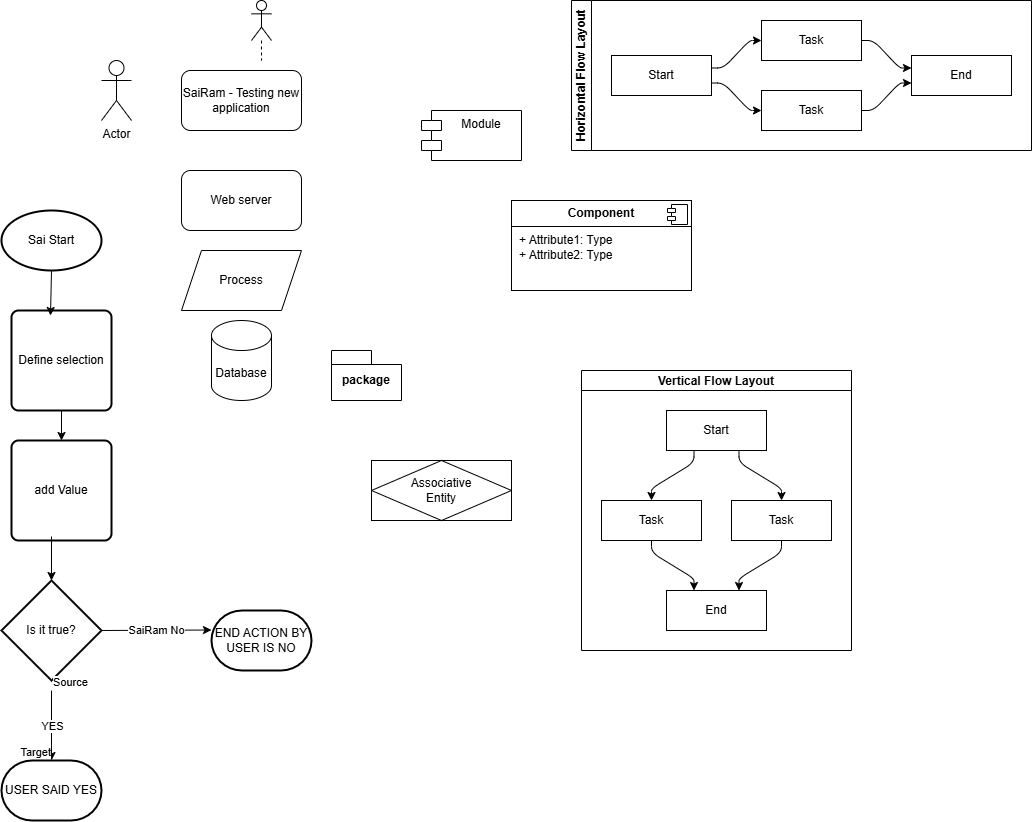

The diagram above was exported from draw.io. Its source (the exported page's mxGraphModel, read from the mxfile embedded in the PNG):
<mxGraphModel dx="1434" dy="772" grid="1" gridSize="10" guides="1" tooltips="1" connect="1" arrows="1" fold="1" page="1" pageScale="1" pageWidth="850" pageHeight="1100" math="0" shadow="0">
  <root>
    <mxCell id="0" />
    <mxCell id="1" parent="0" />
    <mxCell id="yO33cV3GExQzgS5N-ZtT-1" value="SaiRam - Testing new application" style="rounded=1;whiteSpace=wrap;html=1;" parent="1" vertex="1">
      <mxGeometry x="240" y="90" width="120" height="60" as="geometry" />
    </mxCell>
    <mxCell id="yO33cV3GExQzgS5N-ZtT-2" value="Web server" style="rounded=1;whiteSpace=wrap;html=1;" parent="1" vertex="1">
      <mxGeometry x="240" y="190" width="120" height="60" as="geometry" />
    </mxCell>
    <mxCell id="yO33cV3GExQzgS5N-ZtT-3" value="Process" style="shape=parallelogram;perimeter=parallelogramPerimeter;whiteSpace=wrap;html=1;fixedSize=1;" parent="1" vertex="1">
      <mxGeometry x="240" y="270" width="120" height="60" as="geometry" />
    </mxCell>
    <mxCell id="yO33cV3GExQzgS5N-ZtT-4" value="Database" style="shape=cylinder3;whiteSpace=wrap;html=1;boundedLbl=1;backgroundOutline=1;size=15;" parent="1" vertex="1">
      <mxGeometry x="270" y="340" width="60" height="80" as="geometry" />
    </mxCell>
    <mxCell id="HFCFKOxs-ZzFPCMqL3Jq-1" value="Actor" style="shape=umlActor;verticalLabelPosition=bottom;verticalAlign=top;html=1;" vertex="1" parent="1">
      <mxGeometry x="160" y="80" width="30" height="60" as="geometry" />
    </mxCell>
    <mxCell id="HFCFKOxs-ZzFPCMqL3Jq-2" value="" style="shape=umlLifeline;perimeter=lifelinePerimeter;whiteSpace=wrap;html=1;container=1;dropTarget=0;collapsible=0;recursiveResize=0;outlineConnect=0;portConstraint=eastwest;newEdgeStyle={&quot;curved&quot;:0,&quot;rounded&quot;:0};participant=umlActor;" vertex="1" parent="1">
      <mxGeometry x="310" y="20" width="20" height="60" as="geometry" />
    </mxCell>
    <mxCell id="HFCFKOxs-ZzFPCMqL3Jq-3" value="package" style="shape=folder;fontStyle=1;spacingTop=10;tabWidth=40;tabHeight=14;tabPosition=left;html=1;whiteSpace=wrap;" vertex="1" parent="1">
      <mxGeometry x="390" y="370" width="70" height="50" as="geometry" />
    </mxCell>
    <mxCell id="HFCFKOxs-ZzFPCMqL3Jq-4" value="Module" style="shape=module;align=left;spacingLeft=20;align=center;verticalAlign=top;whiteSpace=wrap;html=1;" vertex="1" parent="1">
      <mxGeometry x="480" y="130" width="100" height="50" as="geometry" />
    </mxCell>
    <mxCell id="HFCFKOxs-ZzFPCMqL3Jq-5" value="&lt;p style=&quot;margin:0px;margin-top:6px;text-align:center;&quot;&gt;&lt;b&gt;Component&lt;/b&gt;&lt;/p&gt;&lt;hr size=&quot;1&quot; style=&quot;border-style:solid;&quot;/&gt;&lt;p style=&quot;margin:0px;margin-left:8px;&quot;&gt;+ Attribute1: Type&lt;br/&gt;+ Attribute2: Type&lt;/p&gt;" style="align=left;overflow=fill;html=1;dropTarget=0;whiteSpace=wrap;" vertex="1" parent="1">
      <mxGeometry x="570" y="220" width="180" height="90" as="geometry" />
    </mxCell>
    <mxCell id="HFCFKOxs-ZzFPCMqL3Jq-6" value="" style="shape=component;jettyWidth=8;jettyHeight=4;" vertex="1" parent="HFCFKOxs-ZzFPCMqL3Jq-5">
      <mxGeometry x="1" width="20" height="20" relative="1" as="geometry">
        <mxPoint x="-24" y="4" as="offset" />
      </mxGeometry>
    </mxCell>
    <mxCell id="HFCFKOxs-ZzFPCMqL3Jq-7" value="Associative&#10;Entity" style="shape=associativeEntity;whiteSpace=wrap;html=1;align=center;" vertex="1" parent="1">
      <mxGeometry x="430" y="480" width="140" height="60" as="geometry" />
    </mxCell>
    <mxCell id="HFCFKOxs-ZzFPCMqL3Jq-8" value="Vertical Flow Layout" style="swimlane;startSize=20;horizontal=1;childLayout=flowLayout;flowOrientation=north;resizable=0;interRankCellSpacing=50;containerType=tree;fontSize=12;" vertex="1" parent="1">
      <mxGeometry x="640" y="390" width="270" height="280" as="geometry" />
    </mxCell>
    <mxCell id="HFCFKOxs-ZzFPCMqL3Jq-9" value="Start" style="whiteSpace=wrap;html=1;" vertex="1" parent="HFCFKOxs-ZzFPCMqL3Jq-8">
      <mxGeometry x="85" y="40" width="100" height="40" as="geometry" />
    </mxCell>
    <mxCell id="HFCFKOxs-ZzFPCMqL3Jq-10" value="Task" style="whiteSpace=wrap;html=1;" vertex="1" parent="HFCFKOxs-ZzFPCMqL3Jq-8">
      <mxGeometry x="20" y="130" width="100" height="40" as="geometry" />
    </mxCell>
    <mxCell id="HFCFKOxs-ZzFPCMqL3Jq-11" value="" style="html=1;rounded=1;curved=0;sourcePerimeterSpacing=0;targetPerimeterSpacing=0;startSize=6;endSize=6;noEdgeStyle=1;orthogonal=1;" edge="1" parent="HFCFKOxs-ZzFPCMqL3Jq-8" source="HFCFKOxs-ZzFPCMqL3Jq-9" target="HFCFKOxs-ZzFPCMqL3Jq-10">
      <mxGeometry relative="1" as="geometry">
        <Array as="points">
          <mxPoint x="112.5" y="92" />
          <mxPoint x="70" y="118" />
        </Array>
      </mxGeometry>
    </mxCell>
    <mxCell id="HFCFKOxs-ZzFPCMqL3Jq-12" value="Task" style="whiteSpace=wrap;html=1;" vertex="1" parent="HFCFKOxs-ZzFPCMqL3Jq-8">
      <mxGeometry x="150" y="130" width="100" height="40" as="geometry" />
    </mxCell>
    <mxCell id="HFCFKOxs-ZzFPCMqL3Jq-13" value="" style="html=1;rounded=1;curved=0;sourcePerimeterSpacing=0;targetPerimeterSpacing=0;startSize=6;endSize=6;noEdgeStyle=1;orthogonal=1;" edge="1" parent="HFCFKOxs-ZzFPCMqL3Jq-8" source="HFCFKOxs-ZzFPCMqL3Jq-9" target="HFCFKOxs-ZzFPCMqL3Jq-12">
      <mxGeometry relative="1" as="geometry">
        <Array as="points">
          <mxPoint x="157.5" y="92" />
          <mxPoint x="200" y="118" />
        </Array>
      </mxGeometry>
    </mxCell>
    <mxCell id="HFCFKOxs-ZzFPCMqL3Jq-14" value="End" style="whiteSpace=wrap;html=1;" vertex="1" parent="HFCFKOxs-ZzFPCMqL3Jq-8">
      <mxGeometry x="85" y="220" width="100" height="40" as="geometry" />
    </mxCell>
    <mxCell id="HFCFKOxs-ZzFPCMqL3Jq-15" value="" style="html=1;rounded=1;curved=0;sourcePerimeterSpacing=0;targetPerimeterSpacing=0;startSize=6;endSize=6;noEdgeStyle=1;orthogonal=1;" edge="1" parent="HFCFKOxs-ZzFPCMqL3Jq-8" source="HFCFKOxs-ZzFPCMqL3Jq-10" target="HFCFKOxs-ZzFPCMqL3Jq-14">
      <mxGeometry relative="1" as="geometry">
        <Array as="points">
          <mxPoint x="70" y="182" />
          <mxPoint x="112.5" y="208" />
        </Array>
      </mxGeometry>
    </mxCell>
    <mxCell id="HFCFKOxs-ZzFPCMqL3Jq-16" value="" style="html=1;rounded=1;curved=0;sourcePerimeterSpacing=0;targetPerimeterSpacing=0;startSize=6;endSize=6;noEdgeStyle=1;orthogonal=1;" edge="1" parent="HFCFKOxs-ZzFPCMqL3Jq-8" source="HFCFKOxs-ZzFPCMqL3Jq-12" target="HFCFKOxs-ZzFPCMqL3Jq-14">
      <mxGeometry relative="1" as="geometry">
        <Array as="points">
          <mxPoint x="200" y="182" />
          <mxPoint x="157.5" y="208" />
        </Array>
      </mxGeometry>
    </mxCell>
    <mxCell id="HFCFKOxs-ZzFPCMqL3Jq-17" value="Horizontal Flow Layout" style="swimlane;html=1;startSize=20;horizontal=0;childLayout=flowLayout;flowOrientation=west;resizable=0;interRankCellSpacing=50;containerType=tree;fontSize=12;" vertex="1" parent="1">
      <mxGeometry x="630" y="20" width="460" height="150" as="geometry" />
    </mxCell>
    <mxCell id="HFCFKOxs-ZzFPCMqL3Jq-18" value="Start" style="whiteSpace=wrap;html=1;" vertex="1" parent="HFCFKOxs-ZzFPCMqL3Jq-17">
      <mxGeometry x="40" y="55" width="100" height="40" as="geometry" />
    </mxCell>
    <mxCell id="HFCFKOxs-ZzFPCMqL3Jq-19" value="Task" style="whiteSpace=wrap;html=1;" vertex="1" parent="HFCFKOxs-ZzFPCMqL3Jq-17">
      <mxGeometry x="190" y="20" width="100" height="40" as="geometry" />
    </mxCell>
    <mxCell id="HFCFKOxs-ZzFPCMqL3Jq-20" value="" style="html=1;rounded=1;curved=0;sourcePerimeterSpacing=0;targetPerimeterSpacing=0;startSize=6;endSize=6;noEdgeStyle=1;orthogonal=1;" edge="1" parent="HFCFKOxs-ZzFPCMqL3Jq-17" source="HFCFKOxs-ZzFPCMqL3Jq-18" target="HFCFKOxs-ZzFPCMqL3Jq-19">
      <mxGeometry relative="1" as="geometry">
        <Array as="points">
          <mxPoint x="152" y="67.5" />
          <mxPoint x="178" y="40" />
        </Array>
      </mxGeometry>
    </mxCell>
    <mxCell id="HFCFKOxs-ZzFPCMqL3Jq-21" value="Task" style="whiteSpace=wrap;html=1;" vertex="1" parent="HFCFKOxs-ZzFPCMqL3Jq-17">
      <mxGeometry x="190" y="90" width="100" height="40" as="geometry" />
    </mxCell>
    <mxCell id="HFCFKOxs-ZzFPCMqL3Jq-22" value="" style="html=1;rounded=1;curved=0;sourcePerimeterSpacing=0;targetPerimeterSpacing=0;startSize=6;endSize=6;noEdgeStyle=1;orthogonal=1;" edge="1" parent="HFCFKOxs-ZzFPCMqL3Jq-17" source="HFCFKOxs-ZzFPCMqL3Jq-18" target="HFCFKOxs-ZzFPCMqL3Jq-21">
      <mxGeometry relative="1" as="geometry">
        <Array as="points">
          <mxPoint x="152" y="82.5" />
          <mxPoint x="178" y="110" />
        </Array>
      </mxGeometry>
    </mxCell>
    <mxCell id="HFCFKOxs-ZzFPCMqL3Jq-23" value="End" style="whiteSpace=wrap;html=1;" vertex="1" parent="HFCFKOxs-ZzFPCMqL3Jq-17">
      <mxGeometry x="340" y="55" width="100" height="40" as="geometry" />
    </mxCell>
    <mxCell id="HFCFKOxs-ZzFPCMqL3Jq-24" value="" style="html=1;rounded=1;curved=0;sourcePerimeterSpacing=0;targetPerimeterSpacing=0;startSize=6;endSize=6;noEdgeStyle=1;orthogonal=1;" edge="1" parent="HFCFKOxs-ZzFPCMqL3Jq-17" source="HFCFKOxs-ZzFPCMqL3Jq-19" target="HFCFKOxs-ZzFPCMqL3Jq-23">
      <mxGeometry relative="1" as="geometry">
        <Array as="points">
          <mxPoint x="302" y="40" />
          <mxPoint x="328" y="67.5" />
        </Array>
      </mxGeometry>
    </mxCell>
    <mxCell id="HFCFKOxs-ZzFPCMqL3Jq-25" value="" style="html=1;rounded=1;curved=0;sourcePerimeterSpacing=0;targetPerimeterSpacing=0;startSize=6;endSize=6;noEdgeStyle=1;orthogonal=1;" edge="1" parent="HFCFKOxs-ZzFPCMqL3Jq-17" source="HFCFKOxs-ZzFPCMqL3Jq-21" target="HFCFKOxs-ZzFPCMqL3Jq-23">
      <mxGeometry relative="1" as="geometry">
        <Array as="points">
          <mxPoint x="302" y="110" />
          <mxPoint x="328" y="82.5" />
        </Array>
      </mxGeometry>
    </mxCell>
    <mxCell id="HFCFKOxs-ZzFPCMqL3Jq-26" value="Sai Start" style="strokeWidth=2;html=1;shape=mxgraph.flowchart.start_1;whiteSpace=wrap;" vertex="1" parent="1">
      <mxGeometry x="60" y="230" width="100" height="60" as="geometry" />
    </mxCell>
    <mxCell id="HFCFKOxs-ZzFPCMqL3Jq-27" value="Define selection" style="rounded=1;whiteSpace=wrap;html=1;absoluteArcSize=1;arcSize=14;strokeWidth=2;" vertex="1" parent="1">
      <mxGeometry x="70" y="330" width="100" height="100" as="geometry" />
    </mxCell>
    <mxCell id="HFCFKOxs-ZzFPCMqL3Jq-28" value="add Value" style="rounded=1;whiteSpace=wrap;html=1;absoluteArcSize=1;arcSize=14;strokeWidth=2;" vertex="1" parent="1">
      <mxGeometry x="70" y="460" width="100" height="100" as="geometry" />
    </mxCell>
    <mxCell id="HFCFKOxs-ZzFPCMqL3Jq-29" value="Is it true?" style="strokeWidth=2;html=1;shape=mxgraph.flowchart.decision;whiteSpace=wrap;" vertex="1" parent="1">
      <mxGeometry x="60" y="600" width="100" height="100" as="geometry" />
    </mxCell>
    <mxCell id="HFCFKOxs-ZzFPCMqL3Jq-30" value="END ACTION BY USER IS NO" style="strokeWidth=2;html=1;shape=mxgraph.flowchart.terminator;whiteSpace=wrap;" vertex="1" parent="1">
      <mxGeometry x="270" y="630" width="100" height="60" as="geometry" />
    </mxCell>
    <mxCell id="HFCFKOxs-ZzFPCMqL3Jq-31" value="USER SAID YES" style="strokeWidth=2;html=1;shape=mxgraph.flowchart.terminator;whiteSpace=wrap;" vertex="1" parent="1">
      <mxGeometry x="60" y="780" width="100" height="60" as="geometry" />
    </mxCell>
    <mxCell id="HFCFKOxs-ZzFPCMqL3Jq-32" value="" style="endArrow=classic;html=1;rounded=0;exitX=0.5;exitY=1;exitDx=0;exitDy=0;exitPerimeter=0;entryX=0.39;entryY=0.05;entryDx=0;entryDy=0;entryPerimeter=0;" edge="1" parent="1" source="HFCFKOxs-ZzFPCMqL3Jq-26" target="HFCFKOxs-ZzFPCMqL3Jq-27">
      <mxGeometry width="50" height="50" relative="1" as="geometry">
        <mxPoint x="400" y="420" as="sourcePoint" />
        <mxPoint x="280" y="490" as="targetPoint" />
      </mxGeometry>
    </mxCell>
    <mxCell id="HFCFKOxs-ZzFPCMqL3Jq-35" value="" style="endArrow=classic;html=1;rounded=0;exitX=0.5;exitY=1;exitDx=0;exitDy=0;" edge="1" parent="1" source="HFCFKOxs-ZzFPCMqL3Jq-27" target="HFCFKOxs-ZzFPCMqL3Jq-28">
      <mxGeometry width="50" height="50" relative="1" as="geometry">
        <mxPoint x="400" y="420" as="sourcePoint" />
        <mxPoint x="450" y="370" as="targetPoint" />
      </mxGeometry>
    </mxCell>
    <mxCell id="HFCFKOxs-ZzFPCMqL3Jq-36" value="" style="endArrow=classic;html=1;rounded=0;exitX=0.4;exitY=0.96;exitDx=0;exitDy=0;entryX=0.5;entryY=0;entryDx=0;entryDy=0;entryPerimeter=0;exitPerimeter=0;" edge="1" parent="1" source="HFCFKOxs-ZzFPCMqL3Jq-28" target="HFCFKOxs-ZzFPCMqL3Jq-29">
      <mxGeometry width="50" height="50" relative="1" as="geometry">
        <mxPoint x="400" y="420" as="sourcePoint" />
        <mxPoint x="450" y="370" as="targetPoint" />
      </mxGeometry>
    </mxCell>
    <mxCell id="HFCFKOxs-ZzFPCMqL3Jq-37" value="" style="endArrow=classic;html=1;rounded=0;" edge="1" parent="1">
      <mxGeometry relative="1" as="geometry">
        <mxPoint x="110" y="710" as="sourcePoint" />
        <mxPoint x="110" y="780" as="targetPoint" />
      </mxGeometry>
    </mxCell>
    <mxCell id="HFCFKOxs-ZzFPCMqL3Jq-38" value="YES" style="edgeLabel;resizable=0;html=1;;align=center;verticalAlign=middle;" connectable="0" vertex="1" parent="HFCFKOxs-ZzFPCMqL3Jq-37">
      <mxGeometry relative="1" as="geometry" />
    </mxCell>
    <mxCell id="HFCFKOxs-ZzFPCMqL3Jq-39" value="Source" style="edgeLabel;resizable=0;html=1;;align=left;verticalAlign=bottom;" connectable="0" vertex="1" parent="HFCFKOxs-ZzFPCMqL3Jq-37">
      <mxGeometry x="-1" relative="1" as="geometry" />
    </mxCell>
    <mxCell id="HFCFKOxs-ZzFPCMqL3Jq-40" value="Target" style="edgeLabel;resizable=0;html=1;;align=right;verticalAlign=bottom;" connectable="0" vertex="1" parent="HFCFKOxs-ZzFPCMqL3Jq-37">
      <mxGeometry x="1" relative="1" as="geometry" />
    </mxCell>
    <mxCell id="HFCFKOxs-ZzFPCMqL3Jq-42" value="" style="endArrow=classic;html=1;rounded=0;exitX=1;exitY=0.5;exitDx=0;exitDy=0;exitPerimeter=0;" edge="1" parent="1" source="HFCFKOxs-ZzFPCMqL3Jq-29">
      <mxGeometry relative="1" as="geometry">
        <mxPoint x="170" y="649.5" as="sourcePoint" />
        <mxPoint x="270" y="649.5" as="targetPoint" />
      </mxGeometry>
    </mxCell>
    <mxCell id="HFCFKOxs-ZzFPCMqL3Jq-43" value="SaiRam No" style="edgeLabel;resizable=0;html=1;;align=center;verticalAlign=middle;" connectable="0" vertex="1" parent="HFCFKOxs-ZzFPCMqL3Jq-42">
      <mxGeometry relative="1" as="geometry" />
    </mxCell>
  </root>
</mxGraphModel>